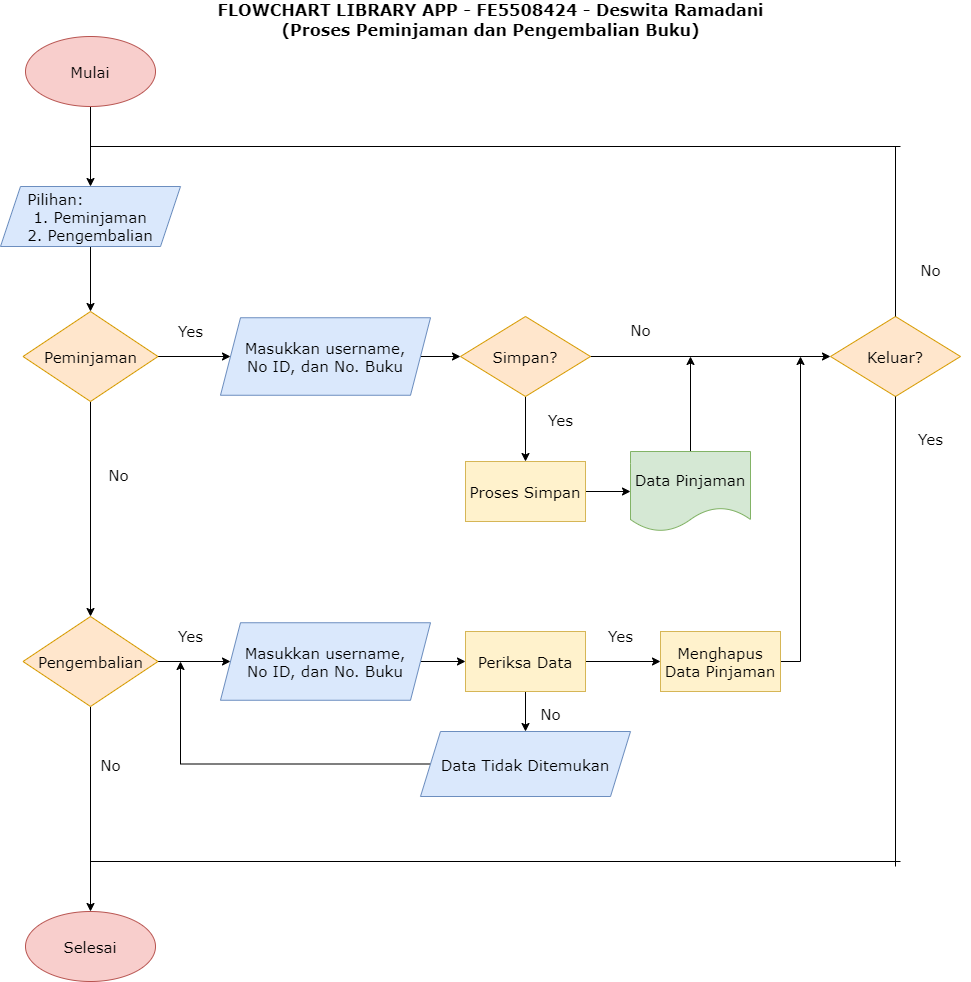

The diagram above was exported from draw.io. Its source (the exported page's mxGraphModel, read from the mxfile embedded in the PNG):
<mxGraphModel dx="880" dy="452" grid="1" gridSize="10" guides="1" tooltips="1" connect="1" arrows="1" fold="1" page="1" pageScale="1" pageWidth="827" pageHeight="1169" math="0" shadow="0">
  <root>
    <mxCell id="0" />
    <mxCell id="1" parent="0" />
    <mxCell id="K5B0rm9I3KgafSOOji7s-7" style="edgeStyle=orthogonalEdgeStyle;rounded=0;orthogonalLoop=1;jettySize=auto;html=1;exitX=0.5;exitY=1;exitDx=0;exitDy=0;entryX=0.5;entryY=0;entryDx=0;entryDy=0;" parent="1" source="K5B0rm9I3KgafSOOji7s-5" target="K5B0rm9I3KgafSOOji7s-6" edge="1">
      <mxGeometry relative="1" as="geometry" />
    </mxCell>
    <mxCell id="K5B0rm9I3KgafSOOji7s-5" value="Mulai" style="ellipse;whiteSpace=wrap;html=1;fillColor=#f8cecc;strokeColor=#b85450;fontFamily=Verdana;fontSize=15;" parent="1" vertex="1">
      <mxGeometry x="155" y="90" width="130" height="70" as="geometry" />
    </mxCell>
    <mxCell id="K5B0rm9I3KgafSOOji7s-10" style="edgeStyle=orthogonalEdgeStyle;rounded=0;orthogonalLoop=1;jettySize=auto;html=1;exitX=0.5;exitY=1;exitDx=0;exitDy=0;entryX=0.5;entryY=0;entryDx=0;entryDy=0;" parent="1" source="K5B0rm9I3KgafSOOji7s-6" target="K5B0rm9I3KgafSOOji7s-8" edge="1">
      <mxGeometry relative="1" as="geometry" />
    </mxCell>
    <mxCell id="K5B0rm9I3KgafSOOji7s-6" value="&lt;div style=&quot;text-align: left;&quot;&gt;&lt;span style=&quot;background-color: initial;&quot;&gt;Pilihan:&lt;/span&gt;&lt;/div&gt;1. Peminjaman&lt;br style=&quot;font-size: 15px;&quot;&gt;2. Pengembalian" style="shape=parallelogram;perimeter=parallelogramPerimeter;whiteSpace=wrap;html=1;fixedSize=1;fillColor=#dae8fc;strokeColor=#6c8ebf;fontStyle=0;fontFamily=Verdana;horizontal=1;fontSize=15;" parent="1" vertex="1">
      <mxGeometry x="130" y="240" width="180" height="60" as="geometry" />
    </mxCell>
    <mxCell id="K5B0rm9I3KgafSOOji7s-11" style="edgeStyle=orthogonalEdgeStyle;rounded=0;orthogonalLoop=1;jettySize=auto;html=1;exitX=0.5;exitY=1;exitDx=0;exitDy=0;entryX=0.5;entryY=0;entryDx=0;entryDy=0;" parent="1" source="K5B0rm9I3KgafSOOji7s-8" target="K5B0rm9I3KgafSOOji7s-9" edge="1">
      <mxGeometry relative="1" as="geometry" />
    </mxCell>
    <mxCell id="K5B0rm9I3KgafSOOji7s-15" style="edgeStyle=orthogonalEdgeStyle;rounded=0;orthogonalLoop=1;jettySize=auto;html=1;exitX=1;exitY=0.5;exitDx=0;exitDy=0;entryX=0;entryY=0.5;entryDx=0;entryDy=0;" parent="1" target="K5B0rm9I3KgafSOOji7s-13" edge="1">
      <mxGeometry relative="1" as="geometry">
        <mxPoint x="287.5" y="410" as="sourcePoint" />
      </mxGeometry>
    </mxCell>
    <mxCell id="K5B0rm9I3KgafSOOji7s-8" value="Peminjaman" style="rhombus;whiteSpace=wrap;html=1;fillColor=#ffe6cc;strokeColor=#d79b00;fontSize=15;fontFamily=Verdana;" parent="1" vertex="1">
      <mxGeometry x="152.5" y="365" width="135" height="90" as="geometry" />
    </mxCell>
    <mxCell id="K5B0rm9I3KgafSOOji7s-16" style="edgeStyle=orthogonalEdgeStyle;rounded=0;orthogonalLoop=1;jettySize=auto;html=1;exitX=1;exitY=0.5;exitDx=0;exitDy=0;entryX=0;entryY=0.5;entryDx=0;entryDy=0;" parent="1" source="K5B0rm9I3KgafSOOji7s-9" target="K5B0rm9I3KgafSOOji7s-14" edge="1">
      <mxGeometry relative="1" as="geometry" />
    </mxCell>
    <mxCell id="K5B0rm9I3KgafSOOji7s-30" style="edgeStyle=orthogonalEdgeStyle;rounded=0;orthogonalLoop=1;jettySize=auto;html=1;exitX=0.5;exitY=1;exitDx=0;exitDy=0;" parent="1" source="K5B0rm9I3KgafSOOji7s-9" target="K5B0rm9I3KgafSOOji7s-24" edge="1">
      <mxGeometry relative="1" as="geometry" />
    </mxCell>
    <mxCell id="K5B0rm9I3KgafSOOji7s-9" value="Pengembalian" style="rhombus;whiteSpace=wrap;html=1;fillColor=#ffe6cc;strokeColor=#d79b00;fontSize=15;fontFamily=Verdana;" parent="1" vertex="1">
      <mxGeometry x="152.5" y="670" width="135" height="90" as="geometry" />
    </mxCell>
    <mxCell id="K5B0rm9I3KgafSOOji7s-19" style="edgeStyle=orthogonalEdgeStyle;rounded=0;orthogonalLoop=1;jettySize=auto;html=1;exitX=1;exitY=0.5;exitDx=0;exitDy=0;entryX=0;entryY=0.5;entryDx=0;entryDy=0;" parent="1" source="K5B0rm9I3KgafSOOji7s-13" target="K5B0rm9I3KgafSOOji7s-17" edge="1">
      <mxGeometry relative="1" as="geometry" />
    </mxCell>
    <mxCell id="K5B0rm9I3KgafSOOji7s-13" value="Masukkan username,&lt;br&gt;No ID, dan No. Buku" style="shape=parallelogram;perimeter=parallelogramPerimeter;whiteSpace=wrap;html=1;fixedSize=1;fillColor=#dae8fc;strokeColor=#6c8ebf;fontStyle=0;fontFamily=Verdana;horizontal=1;fontSize=15;" parent="1" vertex="1">
      <mxGeometry x="350" y="371.25" width="210" height="77.5" as="geometry" />
    </mxCell>
    <mxCell id="K5B0rm9I3KgafSOOji7s-37" style="edgeStyle=orthogonalEdgeStyle;rounded=0;orthogonalLoop=1;jettySize=auto;html=1;exitX=1;exitY=0.5;exitDx=0;exitDy=0;entryX=0;entryY=0.5;entryDx=0;entryDy=0;" parent="1" source="K5B0rm9I3KgafSOOji7s-14" target="K5B0rm9I3KgafSOOji7s-36" edge="1">
      <mxGeometry relative="1" as="geometry" />
    </mxCell>
    <mxCell id="K5B0rm9I3KgafSOOji7s-14" value="Masukkan username,&lt;br&gt;No ID, dan No. Buku" style="shape=parallelogram;perimeter=parallelogramPerimeter;whiteSpace=wrap;html=1;fixedSize=1;fillColor=#dae8fc;strokeColor=#6c8ebf;fontStyle=0;fontFamily=Verdana;horizontal=1;fontSize=15;" parent="1" vertex="1">
      <mxGeometry x="350" y="676.25" width="210" height="77.5" as="geometry" />
    </mxCell>
    <mxCell id="K5B0rm9I3KgafSOOji7s-31" style="edgeStyle=orthogonalEdgeStyle;rounded=0;orthogonalLoop=1;jettySize=auto;html=1;exitX=0.5;exitY=1;exitDx=0;exitDy=0;entryX=0.5;entryY=0;entryDx=0;entryDy=0;" parent="1" source="K5B0rm9I3KgafSOOji7s-17" target="K5B0rm9I3KgafSOOji7s-21" edge="1">
      <mxGeometry relative="1" as="geometry" />
    </mxCell>
    <mxCell id="K5B0rm9I3KgafSOOji7s-45" style="edgeStyle=orthogonalEdgeStyle;rounded=0;orthogonalLoop=1;jettySize=auto;html=1;exitX=1;exitY=0.5;exitDx=0;exitDy=0;entryX=0;entryY=0.5;entryDx=0;entryDy=0;" parent="1" target="K5B0rm9I3KgafSOOji7s-44" edge="1">
      <mxGeometry relative="1" as="geometry">
        <mxPoint x="700" y="410" as="sourcePoint" />
      </mxGeometry>
    </mxCell>
    <mxCell id="K5B0rm9I3KgafSOOji7s-17" value="Simpan?" style="rhombus;whiteSpace=wrap;html=1;fillColor=#ffe6cc;strokeColor=#d79b00;fontSize=15;fontFamily=Verdana;" parent="1" vertex="1">
      <mxGeometry x="590" y="370" width="130" height="80" as="geometry" />
    </mxCell>
    <mxCell id="K5B0rm9I3KgafSOOji7s-33" style="edgeStyle=orthogonalEdgeStyle;rounded=0;orthogonalLoop=1;jettySize=auto;html=1;exitX=1;exitY=0.5;exitDx=0;exitDy=0;entryX=0;entryY=0.5;entryDx=0;entryDy=0;" parent="1" source="K5B0rm9I3KgafSOOji7s-21" target="K5B0rm9I3KgafSOOji7s-22" edge="1">
      <mxGeometry relative="1" as="geometry" />
    </mxCell>
    <mxCell id="K5B0rm9I3KgafSOOji7s-21" value="Proses Simpan" style="rounded=0;whiteSpace=wrap;html=1;fillColor=#fff2cc;strokeColor=#d6b656;fontSize=15;fontFamily=Verdana;" parent="1" vertex="1">
      <mxGeometry x="595" y="515" width="120" height="60" as="geometry" />
    </mxCell>
    <mxCell id="K5B0rm9I3KgafSOOji7s-43" style="edgeStyle=orthogonalEdgeStyle;rounded=0;orthogonalLoop=1;jettySize=auto;html=1;exitX=0.5;exitY=0;exitDx=0;exitDy=0;" parent="1" source="K5B0rm9I3KgafSOOji7s-22" edge="1">
      <mxGeometry relative="1" as="geometry">
        <mxPoint x="820" y="410" as="targetPoint" />
      </mxGeometry>
    </mxCell>
    <mxCell id="K5B0rm9I3KgafSOOji7s-22" value="Data Pinjaman" style="shape=document;whiteSpace=wrap;html=1;boundedLbl=1;fillColor=#d5e8d4;strokeColor=#82b366;fontFamily=Verdana;fontSize=15;" parent="1" vertex="1">
      <mxGeometry x="760" y="505" width="120" height="80" as="geometry" />
    </mxCell>
    <mxCell id="K5B0rm9I3KgafSOOji7s-24" value="Selesai" style="ellipse;whiteSpace=wrap;html=1;fillColor=#f8cecc;strokeColor=#b85450;fontFamily=Verdana;fontSize=15;" parent="1" vertex="1">
      <mxGeometry x="155" y="965" width="130" height="70" as="geometry" />
    </mxCell>
    <mxCell id="K5B0rm9I3KgafSOOji7s-41" style="edgeStyle=orthogonalEdgeStyle;rounded=0;orthogonalLoop=1;jettySize=auto;html=1;exitX=0.5;exitY=1;exitDx=0;exitDy=0;entryX=0.5;entryY=0;entryDx=0;entryDy=0;" parent="1" source="K5B0rm9I3KgafSOOji7s-36" target="K5B0rm9I3KgafSOOji7s-39" edge="1">
      <mxGeometry relative="1" as="geometry" />
    </mxCell>
    <mxCell id="K5B0rm9I3KgafSOOji7s-48" style="edgeStyle=orthogonalEdgeStyle;rounded=0;orthogonalLoop=1;jettySize=auto;html=1;exitX=1;exitY=0.5;exitDx=0;exitDy=0;entryX=0;entryY=0.5;entryDx=0;entryDy=0;" parent="1" source="K5B0rm9I3KgafSOOji7s-36" target="K5B0rm9I3KgafSOOji7s-46" edge="1">
      <mxGeometry relative="1" as="geometry" />
    </mxCell>
    <mxCell id="K5B0rm9I3KgafSOOji7s-36" value="Periksa Data" style="rounded=0;whiteSpace=wrap;html=1;fillColor=#fff2cc;strokeColor=#d6b656;fontSize=15;fontFamily=Verdana;" parent="1" vertex="1">
      <mxGeometry x="595" y="685" width="120" height="60" as="geometry" />
    </mxCell>
    <mxCell id="K5B0rm9I3KgafSOOji7s-40" style="edgeStyle=orthogonalEdgeStyle;rounded=0;orthogonalLoop=1;jettySize=auto;html=1;exitX=0;exitY=0.5;exitDx=0;exitDy=0;" parent="1" source="K5B0rm9I3KgafSOOji7s-39" edge="1">
      <mxGeometry relative="1" as="geometry">
        <mxPoint x="310" y="715" as="targetPoint" />
      </mxGeometry>
    </mxCell>
    <mxCell id="K5B0rm9I3KgafSOOji7s-39" value="Data Tidak Ditemukan" style="shape=parallelogram;perimeter=parallelogramPerimeter;whiteSpace=wrap;html=1;fixedSize=1;fillColor=#dae8fc;strokeColor=#6c8ebf;fontStyle=0;fontFamily=Verdana;horizontal=1;fontSize=15;" parent="1" vertex="1">
      <mxGeometry x="550" y="785" width="210" height="65" as="geometry" />
    </mxCell>
    <mxCell id="K5B0rm9I3KgafSOOji7s-44" value="Keluar?" style="rhombus;whiteSpace=wrap;html=1;fillColor=#ffe6cc;strokeColor=#d79b00;fontSize=15;fontFamily=Verdana;" parent="1" vertex="1">
      <mxGeometry x="960" y="370" width="130" height="80" as="geometry" />
    </mxCell>
    <mxCell id="K5B0rm9I3KgafSOOji7s-49" style="edgeStyle=orthogonalEdgeStyle;rounded=0;orthogonalLoop=1;jettySize=auto;html=1;exitX=1;exitY=0.5;exitDx=0;exitDy=0;" parent="1" source="K5B0rm9I3KgafSOOji7s-46" edge="1">
      <mxGeometry relative="1" as="geometry">
        <mxPoint x="930" y="410" as="targetPoint" />
      </mxGeometry>
    </mxCell>
    <mxCell id="K5B0rm9I3KgafSOOji7s-46" value="Menghapus Data Pinjaman" style="rounded=0;whiteSpace=wrap;html=1;fillColor=#fff2cc;strokeColor=#d6b656;fontSize=15;fontFamily=Verdana;" parent="1" vertex="1">
      <mxGeometry x="790" y="685" width="120" height="60" as="geometry" />
    </mxCell>
    <mxCell id="K5B0rm9I3KgafSOOji7s-55" value="" style="endArrow=none;html=1;rounded=0;exitX=0.5;exitY=0;exitDx=0;exitDy=0;" parent="1" source="K5B0rm9I3KgafSOOji7s-44" edge="1">
      <mxGeometry width="50" height="50" relative="1" as="geometry">
        <mxPoint x="870" y="290" as="sourcePoint" />
        <mxPoint x="1025" y="200" as="targetPoint" />
      </mxGeometry>
    </mxCell>
    <mxCell id="K5B0rm9I3KgafSOOji7s-56" value="" style="endArrow=none;html=1;rounded=0;" parent="1" edge="1">
      <mxGeometry width="50" height="50" relative="1" as="geometry">
        <mxPoint x="220" y="200" as="sourcePoint" />
        <mxPoint x="1030" y="200" as="targetPoint" />
      </mxGeometry>
    </mxCell>
    <mxCell id="K5B0rm9I3KgafSOOji7s-59" value="" style="endArrow=none;html=1;rounded=0;entryX=0.5;entryY=1;entryDx=0;entryDy=0;" parent="1" target="K5B0rm9I3KgafSOOji7s-44" edge="1">
      <mxGeometry width="50" height="50" relative="1" as="geometry">
        <mxPoint x="1025" y="920" as="sourcePoint" />
        <mxPoint x="1040" y="560" as="targetPoint" />
      </mxGeometry>
    </mxCell>
    <mxCell id="K5B0rm9I3KgafSOOji7s-60" value="" style="endArrow=none;html=1;rounded=0;" parent="1" edge="1">
      <mxGeometry width="50" height="50" relative="1" as="geometry">
        <mxPoint x="220" y="915" as="sourcePoint" />
        <mxPoint x="1030" y="915" as="targetPoint" />
      </mxGeometry>
    </mxCell>
    <mxCell id="K5B0rm9I3KgafSOOji7s-61" value="Yes" style="text;align=center;fontStyle=0;verticalAlign=middle;spacingLeft=3;spacingRight=3;strokeColor=none;rotatable=0;points=[[0,0.5],[1,0.5]];portConstraint=eastwest;html=1;fontFamily=Verdana;fontSize=15;" parent="1" vertex="1">
      <mxGeometry x="280" y="371.25" width="80" height="26" as="geometry" />
    </mxCell>
    <mxCell id="K5B0rm9I3KgafSOOji7s-62" value="No" style="text;align=center;fontStyle=0;verticalAlign=middle;spacingLeft=3;spacingRight=3;strokeColor=none;rotatable=0;points=[[0,0.5],[1,0.5]];portConstraint=eastwest;html=1;fontFamily=Verdana;fontSize=15;" parent="1" vertex="1">
      <mxGeometry x="207.5" y="515" width="80" height="26" as="geometry" />
    </mxCell>
    <mxCell id="K5B0rm9I3KgafSOOji7s-63" value="No" style="text;align=center;fontStyle=0;verticalAlign=middle;spacingLeft=3;spacingRight=3;strokeColor=none;rotatable=0;points=[[0,0.5],[1,0.5]];portConstraint=eastwest;html=1;fontFamily=Verdana;fontSize=15;" parent="1" vertex="1">
      <mxGeometry x="730" y="370" width="80" height="26" as="geometry" />
    </mxCell>
    <mxCell id="K5B0rm9I3KgafSOOji7s-64" value="Yes" style="text;align=center;fontStyle=0;verticalAlign=middle;spacingLeft=3;spacingRight=3;strokeColor=none;rotatable=0;points=[[0,0.5],[1,0.5]];portConstraint=eastwest;html=1;fontFamily=Verdana;fontSize=15;" parent="1" vertex="1">
      <mxGeometry x="650" y="460" width="80" height="26" as="geometry" />
    </mxCell>
    <mxCell id="K5B0rm9I3KgafSOOji7s-65" value="No" style="text;align=center;fontStyle=0;verticalAlign=middle;spacingLeft=3;spacingRight=3;strokeColor=none;rotatable=0;points=[[0,0.5],[1,0.5]];portConstraint=eastwest;html=1;fontFamily=Verdana;fontSize=15;" parent="1" vertex="1">
      <mxGeometry x="200" y="804.5" width="80" height="26" as="geometry" />
    </mxCell>
    <mxCell id="K5B0rm9I3KgafSOOji7s-66" value="Yes" style="text;align=center;fontStyle=0;verticalAlign=middle;spacingLeft=3;spacingRight=3;strokeColor=none;rotatable=0;points=[[0,0.5],[1,0.5]];portConstraint=eastwest;html=1;fontFamily=Verdana;fontSize=15;" parent="1" vertex="1">
      <mxGeometry x="280" y="676.25" width="80" height="26" as="geometry" />
    </mxCell>
    <mxCell id="K5B0rm9I3KgafSOOji7s-68" value="No" style="text;align=center;fontStyle=0;verticalAlign=middle;spacingLeft=3;spacingRight=3;strokeColor=none;rotatable=0;points=[[0,0.5],[1,0.5]];portConstraint=eastwest;html=1;fontFamily=Verdana;fontSize=15;" parent="1" vertex="1">
      <mxGeometry x="640" y="753.75" width="80" height="26" as="geometry" />
    </mxCell>
    <mxCell id="K5B0rm9I3KgafSOOji7s-69" value="Yes" style="text;align=center;fontStyle=0;verticalAlign=middle;spacingLeft=3;spacingRight=3;strokeColor=none;rotatable=0;points=[[0,0.5],[1,0.5]];portConstraint=eastwest;html=1;fontFamily=Verdana;fontSize=15;" parent="1" vertex="1">
      <mxGeometry x="710" y="676.25" width="80" height="26" as="geometry" />
    </mxCell>
    <mxCell id="K5B0rm9I3KgafSOOji7s-70" value="Yes" style="text;align=center;fontStyle=0;verticalAlign=middle;spacingLeft=3;spacingRight=3;strokeColor=none;rotatable=0;points=[[0,0.5],[1,0.5]];portConstraint=eastwest;html=1;fontFamily=Verdana;fontSize=15;" parent="1" vertex="1">
      <mxGeometry x="1020" y="479" width="80" height="26" as="geometry" />
    </mxCell>
    <mxCell id="K5B0rm9I3KgafSOOji7s-71" value="No" style="text;align=center;fontStyle=0;verticalAlign=middle;spacingLeft=3;spacingRight=3;strokeColor=none;rotatable=0;points=[[0,0.5],[1,0.5]];portConstraint=eastwest;html=1;fontFamily=Verdana;fontSize=15;" parent="1" vertex="1">
      <mxGeometry x="1020" y="310" width="80" height="26" as="geometry" />
    </mxCell>
    <mxCell id="K5B0rm9I3KgafSOOji7s-72" value="FLOWCHART LIBRARY APP - FE5508424 - Deswita Ramadani&lt;br style=&quot;font-size: 16px;&quot;&gt;(Proses Peminjaman dan Pengembalian Buku)" style="text;align=center;fontStyle=1;verticalAlign=middle;spacingLeft=3;spacingRight=3;strokeColor=none;rotatable=0;points=[[0,0.5],[1,0.5]];portConstraint=eastwest;html=1;fontSize=16;fontFamily=Verdana;" parent="1" vertex="1">
      <mxGeometry x="580" y="60" width="80" height="26" as="geometry" />
    </mxCell>
  </root>
</mxGraphModel>